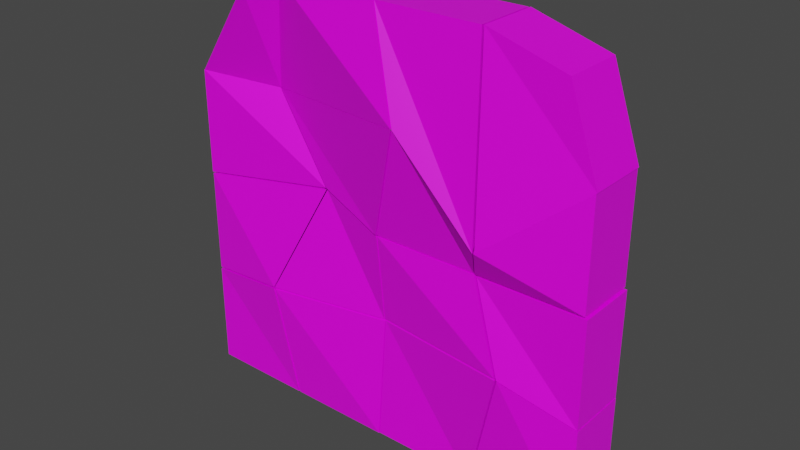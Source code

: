 # Source: broken_wall.blend  (saved by Blender 2.90.8; exported with 4.5.12 LTS)
import bpy
from mathutils import Matrix  # noqa: F401  (used for matrix-valued properties, if any)

bpy.ops.wm.read_factory_settings(use_empty=True)
scene = bpy.context.scene
scene.name = 'Scene'

# ---- collections
col_collection = bpy.data.collections.new('Collection'); scene.collection.children.link(col_collection)

# ---- images (referenced by path relative to the original .blend; pixels are not part of the script)
import os
ASSET_DIR = os.environ.get("B2B_ASSET_DIR", "")  # directory of the original .blend (textures are referenced by path, not embedded)
HERE = os.path.dirname(os.path.abspath(__file__))  # packed textures are extracted next to this script under _unpacked/

def load_image(name, relpath, width, height, colorspace="sRGB"):
    """Load a texture the original file referenced (path relative to the .blend, or extracted next to this script)."""
    p = next((c for c in (os.path.join(HERE, relpath), os.path.join(ASSET_DIR, relpath)) if relpath and os.path.exists(c)), "")
    if p:
        img = bpy.data.images.load(p, check_existing=True)
        img.name = name
    else:  # same state as the original file: an image datablock whose file is absent (Cycles renders it pink)
        img = bpy.data.images.new(name, width, height)
        img.source = "FILE"
        img.filepath = "//" + (relpath or name)
    img.colorspace_settings.name = colorspace
    return img
img_material_base_color = load_image('Material Base Color', 'Textures/unbroken wall texture 2.png', 1024, 1024, 'sRGB')

# ---- materials (node trees are filled in below, after node groups)
mat_material = bpy.data.materials.new('Material')
mat_material.alpha_threshold = 0.0
mat_material.use_transparent_shadow = False
mat_material.line_color = (0.0, 0.0, 0.0, 1.0)

# ---- material node trees
mat_material.use_nodes = True; mat_material.node_tree.nodes.clear()
_N = mat_material.node_tree.nodes; _L = mat_material.node_tree.links
n0 = _N.new('ShaderNodeOutputMaterial'); n0.name = 'Material Output'; n0.location = (300, 300)
n1 = _N.new('ShaderNodeBsdfPrincipled'); n1.name = 'Principled BSDF'; n1.location = (10, 300)
n1.distribution = 'GGX'
n1.subsurface_method = 'BURLEY'
n1.inputs[2].default_value = 0.4
n1.inputs[3].default_value = 1.45
n1.inputs[27].default_value = (0.0, 0.0, 0.0, 1.0)
n1.inputs[28].default_value = 1.0
n2 = _N.new('ShaderNodeTexImage'); n2.name = 'Image Texture'; n2.location = (-280, 280)
n2.image = img_material_base_color
_L.new(n1.outputs[0], n0.inputs[0])
_L.new(n2.outputs[0], n1.inputs[0])
n0.is_active_output = True

# ---- world
world_world = bpy.data.worlds.new('World'); scene.world = world_world
world_world.use_nodes = True; world_world.node_tree.nodes.clear()
_N = world_world.node_tree.nodes; _L = world_world.node_tree.links
n0 = _N.new('ShaderNodeOutputWorld'); n0.name = 'World Output'; n0.location = (300, 300)
n1 = _N.new('ShaderNodeBackground'); n1.name = 'Background'; n1.location = (10, 300)
n1.inputs[0].default_value = (0.05088, 0.05088, 0.05088, 1.0)
_L.new(n1.outputs[0], n0.inputs[0])
n0.is_active_output = True
world_world.color = (0.05088, 0.05088, 0.05088)
world_world.use_sun_shadow = False
world_world.sun_shadow_jitter_overblur = 0.0

# ---- meshes
me_cube = bpy.data.meshes.new('Cube')
me_cube.from_pydata([], [], [])
_uv = me_cube.uv_layers.new(name='UVMap')
_uv.uv.foreach_set('vector', [])
me_cube.materials.append(mat_material)
me_cube.use_remesh_preserve_volume = False
me_cube.use_remesh_preserve_attributes = False
me_cube.use_mirror_vertex_groups = False
me_cube.update()
me_cube_001 = bpy.data.meshes.new('Cube.001')
me_cube_001.from_pydata([(-2.687, 0.2905, 3.794), (-2.687, -0.8746, 3.794), (-2.114, -0.5775, 4.007), (-2.114, 0.5876, 4.007), (-4.128, -0.5775, 1.993), (-4.128, 0.5876, 1.993), (-2.441, 0.9249, 1.776), (-2.648, -0.1315, 1.872)], [], [(3, 0, 1, 2), (7, 2, 1, 4), (4, 1, 0, 5), (5, 0, 3, 6), (2, 7, 6, 3), (5, 6, 7, 4)])
_uv = me_cube_001.uv_layers.new(name='UVMap')
_uv.uv.foreach_set('vector', [0.3435, 0.4827, 0.3195, 0.4702, 0.3195, 0.4212, 0.3435, 0.4338, 0.4592, 0.7346, 0.4982, 0.6504, 0.512, 0.6723, 0.512, 0.7692, 0.507, 0.7921, 0.507, 0.87, 0.4589, 0.8596, 0.4589, 0.7817, 0.7174, 0.2685, 0.7667, 0.1847, 0.7896, 0.1726, 0.7896, 0.2676, 0.8435, 0.8417, 0.8492, 0.7515, 0.8921, 0.7399, 0.8921, 0.8338, 0.5073, 0.8898, 0.5073, 0.9623, 0.4652, 0.945, 0.4589, 0.8803])
me_cube_001.materials.append(mat_material)
me_cube_001.use_remesh_preserve_volume = False
me_cube_001.use_remesh_preserve_attributes = False
me_cube_001.use_mirror_vertex_groups = False
me_cube_001.update()
me_cube_002 = bpy.data.meshes.new('Cube.002')
me_cube_002.from_pydata([(-0.08873, -0.5775, 4.007), (-0.08873, 0.5876, 4.007), (-2.103, -0.5775, 4.007), (-2.103, 0.5876, 4.007), (0.2445, 0.105, 1.348), (0.6301, -1.027, 2.206), (-2.43, 0.9249, 1.776), (-2.637, -0.1315, 1.872)], [], [(6, 3, 1, 4), (5, 0, 2, 7), (1, 3, 2, 0), (5, 7, 6, 4), (1, 0, 5, 4), (3, 6, 7, 2)])
_uv = me_cube_002.uv_layers.new(name='UVMap')
_uv.uv.foreach_set('vector', [0.3378, 0.287, 0.242, 0.287, 0.2298, 0.2032, 0.3388, 0.1737, 0.2116, 0.3016, 0.133, 0.2802, 0.1238, 0.1961, 0.2116, 0.1645, 0.8628, 0.08964, 0.8628, 0.005087, 0.9122, 0.005074, 0.9122, 0.08963, 0.8055, 0.3092, 0.8055, 0.4509, 0.7601, 0.4541, 0.7636, 0.3361, 0.8332, 0.7269, 0.7847, 0.7181, 0.7788, 0.6384, 0.8332, 0.6127, 0.888, 0.6198, 0.888, 0.7148, 0.8452, 0.704, 0.8394, 0.6121])
me_cube_002.materials.append(mat_material)
me_cube_002.use_remesh_preserve_volume = False
me_cube_002.use_remesh_preserve_attributes = False
me_cube_002.use_mirror_vertex_groups = False
me_cube_002.update()
me_cube_003 = bpy.data.meshes.new('Cube.003')
me_cube_003.from_pydata([(-0.06908, -0.5775, 4.007), (-0.06908, 0.5876, 4.007), (1.945, 0.5876, 4.007), (1.945, -0.5775, 4.007), (0.2641, 0.105, 1.348), (0.6497, -1.027, 2.206), (2.216, -1.012, 0.6127), (1.702, 0.6624, 2.653)], [], [(6, 3, 0, 5), (2, 1, 0, 3), (4, 1, 2, 7), (0, 1, 4, 5), (4, 7, 6, 5), (3, 6, 7, 2)])
_uv = me_cube_003.uv_layers.new(name='UVMap')
_uv.uv.foreach_set('vector', [0.3134, 0.00894, 0.3134, 0.1515, 0.2284, 0.1579, 0.2525, 0.0807, 0.2756, 0.8444, 0.2756, 0.929, 0.2262, 0.929, 0.2262, 0.8444, 0.313, 0.4243, 0.313, 0.5363, 0.2284, 0.5259, 0.2456, 0.4707, 0.7672, 0.4787, 0.8155, 0.4696, 0.8155, 0.5831, 0.7606, 0.5567, 0.1238, 0.8032, 0.1873, 0.7997, 0.1873, 0.8749, 0.1224, 0.8527, 0.5869, 0.3248, 0.5869, 0.469, 0.527, 0.3738, 0.5381, 0.3186])
me_cube_003.materials.append(mat_material)
me_cube_003.use_remesh_preserve_volume = False
me_cube_003.use_remesh_preserve_attributes = False
me_cube_003.use_mirror_vertex_groups = False
me_cube_003.update()
me_cube_004 = bpy.data.meshes.new('Cube.004')
me_cube_004.from_pydata([(3.446, 0.5876, 3.579), (3.446, -0.5775, 3.579), (1.982, 0.5876, 4.007), (1.982, -0.5775, 4.007), (3.997, 0.5876, 1.993), (3.997, -0.5775, 1.993), (2.254, -1.012, 0.6127), (1.74, 0.6624, 2.653)], [], [(4, 0, 1, 5), (7, 2, 0, 4), (0, 2, 3, 1), (5, 1, 3, 6), (2, 7, 6, 3), (5, 6, 7, 4)])
_uv = me_cube_004.uv_layers.new(name='UVMap')
_uv.uv.foreach_set('vector', [0.9472, 0.928, 0.9472, 0.9959, 0.898, 0.9952, 0.898, 0.9273, 0.8371, 0.8388, 0.7791, 0.8449, 0.7791, 0.7809, 0.8371, 0.7401, 0.6617, 0.1604, 0.6617, 0.09846, 0.7111, 0.09857, 0.7111, 0.1606, 0.3232, 0.09933, 0.3413, 0.03118, 0.4017, 0.008553, 0.4017, 0.1511, 0.471, 0.4688, 0.4596, 0.4128, 0.5198, 0.3186, 0.5198, 0.4623, 0.1417, 0.7895, 0.1228, 0.7184, 0.1944, 0.6938, 0.1911, 0.7895])
me_cube_004.materials.append(mat_material)
me_cube_004.use_remesh_preserve_volume = False
me_cube_004.use_remesh_preserve_attributes = False
me_cube_004.use_mirror_vertex_groups = False
me_cube_004.update()
me_cube_005 = bpy.data.meshes.new('Cube.005')
me_cube_005.from_pydata([(-4.14, -0.5775, -0.02771), (-4.14, 0.5876, -0.02771), (-2.126, 0.5876, -0.02771), (-1.426, -0.3549, 0.3677), (-4.14, -0.5775, 1.987), (-4.14, 0.5876, 1.987), (-2.453, 0.9249, 1.77), (-2.66, -0.1315, 1.866)], [], [(1, 5, 6, 2), (0, 4, 5, 1), (3, 7, 4, 0), (5, 4, 7, 6), (2, 6, 7, 3), (0, 1, 2, 3)])
_uv = me_cube_005.uv_layers.new(name='UVMap')
_uv.uv.foreach_set('vector', [0.7492, 0.08966, 0.6639, 0.08964, 0.6734, 0.01865, 0.7492, 0.005075, 0.9708, 0.3056, 0.9708, 0.3902, 0.9215, 0.3902, 0.9215, 0.3056, 0.4281, 0.006849, 0.4913, 0.05841, 0.4968, 0.121, 0.4115, 0.121, 0.1698, 0.9568, 0.1214, 0.9664, 0.1277, 0.9016, 0.1698, 0.8843, 0.9931, 0.6105, 0.9931, 0.6881, 0.9488, 0.6843, 0.9497, 0.6173, 0.3975, 0.8547, 0.3483, 0.8506, 0.3554, 0.7664, 0.3975, 0.741])
me_cube_005.materials.append(mat_material)
me_cube_005.use_remesh_preserve_volume = False
me_cube_005.use_remesh_preserve_attributes = False
me_cube_005.use_mirror_vertex_groups = False
me_cube_005.update()
me_cube_006 = bpy.data.meshes.new('Cube.006')
me_cube_006.from_pydata([(-0.09492, 0.5876, -0.02941), (-0.09492, -0.5775, -0.02941), (-2.109, 0.5876, -0.02941), (-1.41, -0.3549, 0.366), (0.2383, 0.105, 1.34), (0.6239, -1.027, 2.198), (-2.436, 0.9249, 1.768), (-2.643, -0.1315, 1.864)], [], [(1, 5, 7, 3), (2, 6, 4, 0), (5, 4, 6, 7), (0, 4, 5, 1), (2, 3, 7, 6), (2, 0, 1, 3)])
_uv = me_cube_006.uv_layers.new(name='UVMap')
_uv.uv.foreach_set('vector', [0.005455, 0.2037, 0.09637, 0.1639, 0.09637, 0.301, 0.02789, 0.2566, 0.1229, 0.4696, 0.1957, 0.4448, 0.1957, 0.5581, 0.1358, 0.5532, 0.8025, 0.1537, 0.7606, 0.1266, 0.757, 0.008697, 0.8025, 0.01189, 0.7155, 0.8596, 0.7237, 0.7999, 0.7636, 0.7551, 0.7636, 0.8489, 0.9973, 0.8153, 0.9529, 0.8069, 0.9534, 0.7431, 0.9973, 0.7384, 0.3974, 0.8666, 0.3975, 0.9512, 0.3481, 0.9512, 0.3577, 0.8954])
me_cube_006.materials.append(mat_material)
me_cube_006.use_remesh_preserve_volume = False
me_cube_006.use_remesh_preserve_attributes = False
me_cube_006.use_mirror_vertex_groups = False
me_cube_006.update()
me_cube_007 = bpy.data.meshes.new('Cube.007')
me_cube_007.from_pydata([(-0.07907, 0.6018, -0.02504), (-0.07907, -0.5634, -0.02504), (1.935, -0.5634, -0.02504), (1.935, 0.6018, -0.02504), (0.2541, 0.1191, 1.344), (0.6397, -1.013, 2.203), (2.206, -0.998, 0.6089), (1.692, 0.6766, 2.649)], [], [(0, 4, 7, 3), (2, 6, 5, 1), (2, 3, 7, 6), (2, 1, 0, 3), (0, 1, 5, 4), (4, 5, 6, 7)])
_uv = me_cube_007.uv_layers.new(name='UVMap')
_uv.uv.foreach_set('vector', [0.445, 0.2787, 0.4641, 0.2222, 0.5299, 0.1736, 0.5299, 0.2863, 0.5308, 0.5569, 0.5285, 0.5278, 0.6121, 0.4839, 0.6121, 0.5825, 0.641, 0.4848, 0.6903, 0.4863, 0.6903, 0.599, 0.6212, 0.5102, 0.9473, 0.8336, 0.9473, 0.9181, 0.898, 0.9181, 0.898, 0.8336, 0.4033, 0.7406, 0.4513, 0.7512, 0.4513, 0.8473, 0.4115, 0.8015, 0.6219, 0.8781, 0.621, 0.8285, 0.6857, 0.8067, 0.6857, 0.8818])
me_cube_007.materials.append(mat_material)
me_cube_007.use_remesh_preserve_volume = False
me_cube_007.use_remesh_preserve_attributes = False
me_cube_007.use_mirror_vertex_groups = False
me_cube_007.update()
me_cube_008 = bpy.data.meshes.new('Cube.008')
me_cube_008.from_pydata([(3.98, 0.5876, -0.02732), (3.98, -0.5775, -0.02732), (1.966, -0.5775, -0.02732), (1.966, 0.5876, -0.02732), (3.98, 0.5876, 1.987), (3.98, -0.5775, 1.987), (2.237, -1.012, 0.6066), (1.723, 0.6624, 2.647)], [], [(1, 5, 6, 2), (3, 7, 4, 0), (0, 4, 5, 1), (2, 6, 7, 3), (5, 4, 7, 6), (3, 0, 1, 2)])
_uv = me_cube_008.uv_layers.new(name='UVMap')
_uv.uv.foreach_set('vector', [0.7079, 0.2565, 0.6226, 0.2566, 0.6807, 0.1829, 0.7079, 0.172, 0.01596, 0.4282, 0.005732, 0.316, 0.1013, 0.3436, 0.1013, 0.4282, 0.1074, 0.8696, 0.1074, 0.9541, 0.05815, 0.9542, 0.05815, 0.8698, 0.02423, 0.6755, 0.004156, 0.6495, 0.07342, 0.5615, 0.07342, 0.6738, 0.5805, 0.799, 0.5311, 0.799, 0.5277, 0.7034, 0.5994, 0.7276, 0.8279, 0.8563, 0.8279, 0.9409, 0.7785, 0.9408, 0.7785, 0.8563])
me_cube_008.materials.append(mat_material)
me_cube_008.use_remesh_preserve_volume = False
me_cube_008.use_remesh_preserve_attributes = False
me_cube_008.use_mirror_vertex_groups = False
me_cube_008.update()
me_cube_009 = bpy.data.meshes.new('Cube.009')
me_cube_009.from_pydata([(-4.125, -0.5775, -0.05572), (-4.125, 0.5876, -0.05572), (-2.111, 0.5876, -0.05572), (-1.412, -0.3549, 0.3396), (-4.125, 0.5876, -2.07), (-4.125, -0.5775, -2.07), (-2.435, -0.778, -1.815), (-2.313, 0.2287, -1.366)], [], [(5, 0, 1, 4), (6, 3, 0, 5), (4, 1, 2, 7), (1, 0, 3, 2), (4, 7, 6, 5), (6, 7, 2, 3)])
_uv = me_cube_009.uv_layers.new(name='UVMap')
_uv.uv.foreach_set('vector', [0.9673, 0.005077, 0.9673, 0.08967, 0.9181, 0.0897, 0.9181, 0.005107, 0.3511, 0.2303, 0.4348, 0.1745, 0.4348, 0.2899, 0.3504, 0.3019, 0.4358, 0.6446, 0.4358, 0.7291, 0.3505, 0.7291, 0.3592, 0.6745, 0.8112, 0.3114, 0.8604, 0.3073, 0.8604, 0.4211, 0.8183, 0.3957, 0.62, 0.9677, 0.626, 0.8915, 0.669, 0.8909, 0.669, 0.962, 0.2187, 0.9738, 0.1802, 0.9483, 0.1753, 0.8922, 0.2187, 0.8848])
me_cube_009.materials.append(mat_material)
me_cube_009.use_remesh_preserve_volume = False
me_cube_009.use_remesh_preserve_attributes = False
me_cube_009.use_mirror_vertex_groups = False
me_cube_009.update()
me_cube_010 = bpy.data.meshes.new('Cube.010')
me_cube_010.from_pydata([(-0.07241, 0.5876, -0.0581), (-0.07241, -0.5775, -0.0581), (-2.087, 0.5876, -0.0581), (-1.387, -0.3549, 0.3373), (0.2013, 1.072, -0.7652), (-0.06073, -0.4022, -1.748), (-2.411, -0.778, -1.817), (-2.289, 0.2287, -1.368)], [], [(7, 2, 0, 4), (5, 1, 3, 6), (4, 0, 1, 5), (5, 6, 7, 4), (6, 3, 2, 7), (2, 3, 1, 0)])
_uv = me_cube_010.uv_layers.new(name='UVMap')
_uv.uv.foreach_set('vector', [0.8736, 0.577, 0.8219, 0.5561, 0.8413, 0.4737, 0.8736, 0.4692, 0.4395, 0.5255, 0.3678, 0.5255, 0.3508, 0.4707, 0.4412, 0.4265, 0.5274, 0.8464, 0.544, 0.8141, 0.593, 0.809, 0.593, 0.8802, 0.716, 0.7119, 0.7332, 0.6135, 0.7722, 0.6315, 0.7722, 0.7412, 0.9787, 0.4683, 0.9787, 0.5603, 0.9346, 0.5504, 0.9401, 0.4937, 0.4034, 0.8588, 0.4432, 0.8877, 0.4527, 0.9434, 0.4034, 0.9434])
me_cube_010.materials.append(mat_material)
me_cube_010.use_remesh_preserve_volume = False
me_cube_010.use_remesh_preserve_attributes = False
me_cube_010.use_mirror_vertex_groups = False
me_cube_010.update()
me_cube_011 = bpy.data.meshes.new('Cube.011')
me_cube_011.from_pydata([(-0.05289, 0.5876, -0.04029), (-0.05289, -0.5775, -0.04029), (1.961, -0.5775, -0.04029), (1.961, 0.5876, -0.04029), (0.2209, 1.072, -0.7474), (-0.04121, -0.4022, -1.73), (2.319, 0.9785, -2.176), (2.584, -0.8239, -1.603)], [], [(7, 2, 1, 5), (4, 0, 3, 6), (4, 5, 1, 0), (2, 3, 0, 1), (6, 3, 2, 7), (4, 6, 7, 5)])
_uv = me_cube_011.uv_layers.new(name='UVMap')
_uv.uv.foreach_set('vector', [0.1945, 0.6814, 0.1273, 0.659, 0.1228, 0.5746, 0.1945, 0.5715, 0.5724, 0.1145, 0.5539, 0.1411, 0.5059, 0.07118, 0.5724, 0.007987, 0.8526, 0.2061, 0.918, 0.1712, 0.918, 0.2425, 0.8691, 0.2375, 0.8663, 0.3056, 0.9156, 0.3056, 0.9156, 0.3901, 0.8663, 0.3902, 0.004784, 0.774, 0.03594, 0.6875, 0.08452, 0.6957, 0.08452, 0.7638, 0.5488, 0.285, 0.5394, 0.1952, 0.6131, 0.1736, 0.6123, 0.285])
me_cube_011.materials.append(mat_material)
me_cube_011.use_remesh_preserve_volume = False
me_cube_011.use_remesh_preserve_attributes = False
me_cube_011.use_mirror_vertex_groups = False
me_cube_011.update()
me_cube_012 = bpy.data.meshes.new('Cube.012')
me_cube_012.from_pydata([(4.019, 0.5876, -0.06266), (4.019, -0.5775, -0.06266), (2.005, -0.5775, -0.06266), (2.005, 0.5876, -0.06266), (4.019, 0.5876, -2.077), (4.019, -0.5775, -2.077), (2.362, 0.9785, -2.199), (2.628, -0.8239, -1.625)], [], [(6, 3, 0, 4), (4, 0, 1, 5), (5, 1, 2, 7), (5, 7, 6, 4), (6, 7, 2, 3), (3, 2, 1, 0)])
_uv = me_cube_012.uv_layers.new(name='UVMap')
_uv.uv.foreach_set('vector', [0.6922, 0.6113, 0.7075, 0.7013, 0.6222, 0.7013, 0.6222, 0.6168, 0.05224, 0.8696, 0.05224, 0.9541, 0.002957, 0.9542, 0.002957, 0.8698, 0.3137, 0.6644, 0.3137, 0.7489, 0.2284, 0.7489, 0.2545, 0.6835, 0.01069, 0.7859, 0.07109, 0.7838, 0.07109, 0.86, 0.004024, 0.8344, 0.6219, 0.7119, 0.702, 0.7217, 0.702, 0.7882, 0.6536, 0.7971, 0.8797, 0.4678, 0.929, 0.4678, 0.929, 0.5524, 0.8797, 0.5524])
me_cube_012.materials.append(mat_material)
me_cube_012.use_remesh_preserve_volume = False
me_cube_012.use_remesh_preserve_attributes = False
me_cube_012.use_mirror_vertex_groups = False
me_cube_012.update()
me_cube_013 = bpy.data.meshes.new('Cube.013')
me_cube_013.from_pydata([(4.025, 0.5876, -4.105), (4.025, -0.5775, -4.105), (2.01, -0.5775, -4.105), (2.01, 0.5876, -4.105), (4.025, 0.5876, -2.09), (4.025, -0.5775, -2.09), (2.368, 0.9785, -2.212), (2.633, -0.8239, -1.639)], [], [(3, 0, 1, 2), (1, 5, 7, 2), (0, 4, 5, 1), (3, 6, 4, 0), (3, 2, 7, 6), (5, 4, 6, 7)])
_uv = me_cube_013.uv_layers.new(name='UVMap')
_uv.uv.foreach_set('vector', [0.8338, 0.9408, 0.8338, 0.8563, 0.8831, 0.8563, 0.8831, 0.9409, 0.004963, 0.5278, 0.02561, 0.4457, 0.08769, 0.4413, 0.08769, 0.5483, 0.7648, 0.871, 0.7648, 0.9554, 0.7156, 0.9556, 0.7156, 0.8711, 0.6577, 0.3992, 0.673, 0.3201, 0.743, 0.3146, 0.743, 0.3992, 0.2893, 0.6531, 0.2401, 0.6531, 0.2279, 0.5493, 0.3048, 0.5735, 0.234, 0.8327, 0.2273, 0.7843, 0.2944, 0.7586, 0.2944, 0.8348])
me_cube_013.materials.append(mat_material)
me_cube_013.use_remesh_preserve_volume = False
me_cube_013.use_remesh_preserve_attributes = False
me_cube_013.use_mirror_vertex_groups = False
me_cube_013.update()
me_cube_014 = bpy.data.meshes.new('Cube.014')
me_cube_014.from_pydata([(-0.03746, 0.5876, -4.105), (-0.03746, -0.5775, -4.105), (1.977, -0.5775, -4.105), (1.977, 0.5876, -4.105), (0.2363, 1.072, -0.784), (-0.02577, -0.4022, -1.767), (2.334, 0.9785, -2.213), (2.6, -0.8239, -1.639)], [], [(0, 3, 2, 1), (0, 4, 6, 3), (2, 7, 5, 1), (0, 1, 5, 4), (4, 5, 7, 6), (3, 6, 7, 2)])
_uv = me_cube_014.uv_layers.new(name='UVMap')
_uv.uv.foreach_set('vector', [0.8939, 0.6955, 0.8939, 0.611, 0.9432, 0.611, 0.9432, 0.6955, 0.2177, 0.00837, 0.2177, 0.1479, 0.1241, 0.09557, 0.1327, 0.01548, 0.3342, 0.385, 0.2296, 0.4109, 0.2354, 0.3011, 0.3342, 0.3004, 0.5144, 0.6276, 0.4657, 0.6344, 0.4593, 0.5361, 0.5144, 0.4867, 0.6447, 0.1181, 0.5812, 0.1181, 0.5808, 0.006687, 0.6544, 0.02863, 0.6082, 0.6037, 0.6082, 0.6835, 0.5282, 0.6918, 0.5599, 0.5942])
me_cube_014.materials.append(mat_material)
me_cube_014.use_remesh_preserve_volume = False
me_cube_014.use_remesh_preserve_attributes = False
me_cube_014.use_mirror_vertex_groups = False
me_cube_014.update()
me_cube_015 = bpy.data.meshes.new('Cube.015')
me_cube_015.from_pydata([(-0.05935, 0.5876, -4.122), (-0.05935, -0.5775, -4.122), (-2.074, 0.5876, -4.122), (-2.074, -0.5775, -4.122), (0.2144, 1.072, -0.8002), (-0.04767, -0.4022, -1.783), (-2.397, -0.778, -1.852), (-2.276, 0.2287, -1.403)], [], [(2, 0, 1, 3), (1, 5, 6, 3), (2, 7, 4, 0), (3, 6, 7, 2), (5, 4, 7, 6), (0, 4, 5, 1)])
_uv = me_cube_015.uv_layers.new(name='UVMap')
_uv.uv.foreach_set('vector', [0.3308, 0.8444, 0.3308, 0.929, 0.2815, 0.929, 0.2815, 0.8444, 0.3513, 0.3187, 0.4501, 0.3155, 0.4501, 0.4146, 0.3535, 0.4033, 0.01505, 0.1473, 0.006349, 0.03287, 0.1122, 0.00834, 0.1003, 0.1473, 0.8081, 0.1158, 0.8127, 0.02043, 0.857, 0.0069, 0.857, 0.1219, 0.6978, 0.4999, 0.754, 0.4704, 0.754, 0.5802, 0.715, 0.5982, 0.6493, 0.3251, 0.6493, 0.465, 0.5939, 0.4164, 0.6005, 0.3184])
me_cube_015.materials.append(mat_material)
me_cube_015.use_remesh_preserve_volume = False
me_cube_015.use_remesh_preserve_attributes = False
me_cube_015.use_mirror_vertex_groups = False
me_cube_015.update()
me_cube_016 = bpy.data.meshes.new('Cube.016')
me_cube_016.from_pydata([(-4.125, 0.5876, -4.124), (-4.125, -0.5775, -4.124), (-2.111, 0.5876, -4.124), (-2.111, -0.5775, -4.124), (-4.125, 0.5876, -2.11), (-4.125, -0.5775, -2.11), (-2.435, -0.778, -1.854), (-2.313, 0.2287, -1.405)], [], [(0, 2, 3, 1), (0, 4, 7, 2), (3, 6, 5, 1), (1, 5, 4, 0), (4, 5, 6, 7), (3, 2, 7, 6)])
_uv = me_cube_016.uv_layers.new(name='UVMap')
_uv.uv.foreach_set('vector', [0.898, 0.8234, 0.898, 0.7389, 0.9473, 0.7389, 0.9473, 0.8234, 0.1236, 0.4311, 0.1237, 0.3466, 0.2002, 0.3167, 0.2089, 0.4311, 0.4348, 0.5372, 0.4348, 0.6337, 0.3626, 0.633, 0.3504, 0.5493, 0.9741, 0.172, 0.9741, 0.2566, 0.9249, 0.2566, 0.9249, 0.172, 0.5264, 0.8891, 0.5754, 0.8948, 0.5754, 0.966, 0.5324, 0.9655, 0.7968, 0.1802, 0.8457, 0.1738, 0.8457, 0.2893, 0.8014, 0.2764])
me_cube_016.materials.append(mat_material)
me_cube_016.use_remesh_preserve_volume = False
me_cube_016.use_remesh_preserve_attributes = False
me_cube_016.use_mirror_vertex_groups = False
me_cube_016.update()

# ---- objects
ob_cube = bpy.data.objects.new('Cube', me_cube)
ob_cube_001 = bpy.data.objects.new('Cube.001', me_cube_001)
ob_cube_002 = bpy.data.objects.new('Cube.002', me_cube_002)
ob_cube_003 = bpy.data.objects.new('Cube.003', me_cube_003)
ob_cube_004 = bpy.data.objects.new('Cube.004', me_cube_004)
ob_cube_005 = bpy.data.objects.new('Cube.005', me_cube_005)
ob_cube_006 = bpy.data.objects.new('Cube.006', me_cube_006)
ob_cube_007 = bpy.data.objects.new('Cube.007', me_cube_007)
ob_cube_008 = bpy.data.objects.new('Cube.008', me_cube_008)
ob_cube_009 = bpy.data.objects.new('Cube.009', me_cube_009)
ob_cube_010 = bpy.data.objects.new('Cube.010', me_cube_010)
ob_cube_011 = bpy.data.objects.new('Cube.011', me_cube_011)
ob_cube_012 = bpy.data.objects.new('Cube.012', me_cube_012)
ob_cube_013 = bpy.data.objects.new('Cube.013', me_cube_013)
ob_cube_014 = bpy.data.objects.new('Cube.014', me_cube_014)
ob_cube_015 = bpy.data.objects.new('Cube.015', me_cube_015)
ob_cube_016 = bpy.data.objects.new('Cube.016', me_cube_016)

# ---- transforms, parenting, visibility, modifiers, constraints
ob_cube.location = (0.08693, -0.005041, 0.02124)
ob_cube.lock_rotations_4d = False
ob_cube.empty_display_type = 'ARROWS'
ob_cube.lineart.crease_threshold = 0.0
ob_cube_001.location = (0.08693, -0.005041, 0.02124)
ob_cube_001.lock_rotations_4d = False
ob_cube_001.empty_display_type = 'ARROWS'
ob_cube_001.lineart.crease_threshold = 0.0
ob_cube_002.location = (0.08693, -0.005041, 0.02124)
ob_cube_002.lock_rotations_4d = False
ob_cube_002.empty_display_type = 'ARROWS'
ob_cube_002.lineart.crease_threshold = 0.0
ob_cube_003.location = (0.08693, -0.005041, 0.01534)
ob_cube_003.lock_rotations_4d = False
ob_cube_003.empty_display_type = 'ARROWS'
ob_cube_003.lineart.crease_threshold = 0.0
ob_cube_004.location = (0.08693, -0.005041, 0.02124)
ob_cube_004.lock_rotations_4d = False
ob_cube_004.empty_display_type = 'ARROWS'
ob_cube_004.lineart.crease_threshold = 0.0
ob_cube_005.location = (0.08693, -0.005041, 0.02124)
ob_cube_005.lock_rotations_4d = False
ob_cube_005.empty_display_type = 'ARROWS'
ob_cube_005.lineart.crease_threshold = 0.0
ob_cube_006.location = (0.08693, -0.005041, 0.02124)
ob_cube_006.lock_rotations_4d = False
ob_cube_006.empty_display_type = 'ARROWS'
ob_cube_006.lineart.crease_threshold = 0.0
ob_cube_007.location = (0.08693, -0.005041, 0.02124)
ob_cube_007.lock_rotations_4d = False
ob_cube_007.empty_display_type = 'ARROWS'
ob_cube_007.lineart.crease_threshold = 0.0
ob_cube_008.location = (0.08693, -0.005041, 0.02124)
ob_cube_008.lock_rotations_4d = False
ob_cube_008.empty_display_type = 'ARROWS'
ob_cube_008.lineart.crease_threshold = 0.0
ob_cube_009.location = (0.08693, -0.005041, 0.02124)
ob_cube_009.lock_rotations_4d = False
ob_cube_009.empty_display_type = 'ARROWS'
ob_cube_009.lineart.crease_threshold = 0.0
ob_cube_010.location = (0.08693, -0.005041, 0.02124)
ob_cube_010.lock_rotations_4d = False
ob_cube_010.empty_display_type = 'ARROWS'
ob_cube_010.lineart.crease_threshold = 0.0
ob_cube_011.location = (0.08693, -0.005041, 0.02124)
ob_cube_011.lock_rotations_4d = False
ob_cube_011.empty_display_type = 'ARROWS'
ob_cube_011.lineart.crease_threshold = 0.0
ob_cube_012.location = (0.08693, -0.005041, 0.02124)
ob_cube_012.lock_rotations_4d = False
ob_cube_012.empty_display_type = 'ARROWS'
ob_cube_012.lineart.crease_threshold = 0.0
ob_cube_013.location = (0.08693, -0.005041, 0.02124)
ob_cube_013.lock_rotations_4d = False
ob_cube_013.empty_display_type = 'ARROWS'
ob_cube_013.lineart.crease_threshold = 0.0
ob_cube_014.location = (0.08693, -0.005041, 0.02124)
ob_cube_014.lock_rotations_4d = False
ob_cube_014.empty_display_type = 'ARROWS'
ob_cube_014.lineart.crease_threshold = 0.0
ob_cube_015.location = (0.08693, -0.005041, 0.02124)
ob_cube_015.lock_rotations_4d = False
ob_cube_015.empty_display_type = 'ARROWS'
ob_cube_015.lineart.crease_threshold = 0.0
ob_cube_016.location = (0.08693, -0.005041, 0.02124)
ob_cube_016.lock_rotations_4d = False
ob_cube_016.empty_display_type = 'ARROWS'
ob_cube_016.lineart.crease_threshold = 0.0

# ---- collection membership
col_collection.objects.link(ob_cube)
col_collection.objects.link(ob_cube_001)
col_collection.objects.link(ob_cube_002)
col_collection.objects.link(ob_cube_003)
col_collection.objects.link(ob_cube_004)
col_collection.objects.link(ob_cube_005)
col_collection.objects.link(ob_cube_006)
col_collection.objects.link(ob_cube_007)
col_collection.objects.link(ob_cube_008)
col_collection.objects.link(ob_cube_009)
col_collection.objects.link(ob_cube_010)
col_collection.objects.link(ob_cube_011)
col_collection.objects.link(ob_cube_012)
col_collection.objects.link(ob_cube_013)
col_collection.objects.link(ob_cube_014)
col_collection.objects.link(ob_cube_015)
col_collection.objects.link(ob_cube_016)

# ---- scene / render settings (as saved in the file)
scene.frame_start = 1; scene.frame_end = 250; scene.frame_set(1)
scene.render.engine = 'BLENDER_EEVEE_NEXT'
scene.cycles.use_denoising = False
scene.cycles.samples = 128
scene.cycles.sampling_pattern = 'TABULATED_SOBOL'
scene.cycles.use_adaptive_sampling = False
scene.cycles.use_light_tree = False
scene.view_settings.view_transform = 'Filmic'
bpy.context.view_layer.update()

# ---- added for rendering (the .blend has no active camera and no usable light): camera, sun
cam_auto = bpy.data.cameras.new('AutoCamera')
cam_auto.lens = 50.0
cam_auto.sensor_width = 36.0
cam_auto.clip_end = 1000.0
ob_auto_camera = bpy.data.objects.new('AutoCamera', cam_auto)
scene.collection.objects.link(ob_auto_camera)
ob_auto_camera.location = (10.8659, -12.9864, 8.6322)
ob_auto_camera.rotation_euler = (1.09748, -7.21219e-08, 0.694738)
scene.camera = ob_auto_camera
light_auto_sun = bpy.data.lights.new('AutoSun', 'SUN')
light_auto_sun.energy = 3.0
light_auto_sun.angle = 0.0523599
ob_auto_sun = bpy.data.objects.new('AutoSun', light_auto_sun)
scene.collection.objects.link(ob_auto_sun)
ob_auto_sun.rotation_euler = (0.872665, 0.174533, 0.523599)
bpy.context.view_layer.update()
